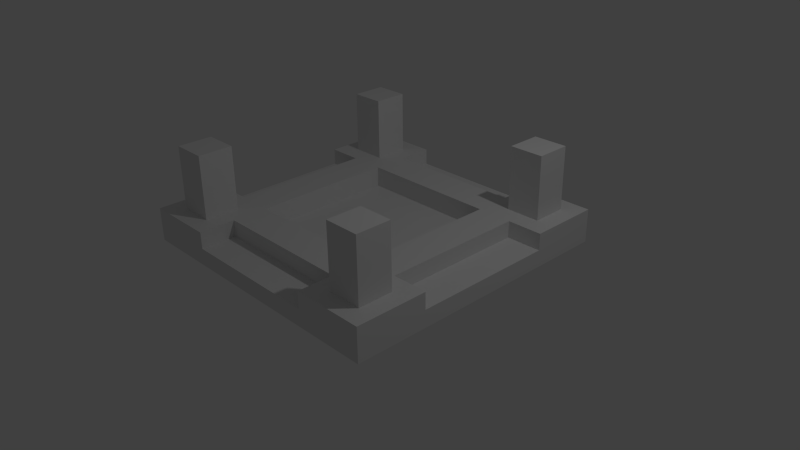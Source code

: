 # Source: dungeonHeartBase.blend  (saved by Blender 2.66.1; exported with 4.5.12 LTS)
import bpy
from mathutils import Matrix  # noqa: F401  (used for matrix-valued properties, if any)

bpy.ops.wm.read_factory_settings(use_empty=True)
scene = bpy.context.scene
scene.name = 'Scene'

# ---- collections
col_collection_1 = bpy.data.collections.new('Collection 1'); scene.collection.children.link(col_collection_1)

# ---- world
world_world = bpy.data.worlds.new('World'); scene.world = world_world
world_world.color = (0.05088, 0.05088, 0.05088)
world_world.use_sun_shadow = False
world_world.sun_shadow_jitter_overblur = 0.0
world_world.cycles.sampling_method = 'MANUAL'
world_world.cycles.sample_map_resolution = 256

# ---- cameras
cam_camera = bpy.data.cameras.new('Camera')
cam_camera.clip_end = 100.0
cam_camera.lens = 35.0
cam_camera.sensor_width = 32.0
cam_camera.sensor_height = 18.0
cam_camera.ortho_scale = 7.314
cam_camera.dof.focus_distance = 0.0
cam_camera.dof.aperture_fstop = 128.0

# ---- lights
light_lamp = bpy.data.lights.new('Lamp', 'POINT')
light_lamp.transmission_factor = 0.0
light_lamp.cutoff_distance = 30.0
light_lamp.energy = 100.0
light_lamp.shadow_buffer_clip_start = 1.001
light_lamp.shadow_soft_size = 0.1
light_lamp.shadow_maximum_resolution = 0.006
light_lamp.use_absolute_resolution = True
light_lamp.cycles.use_multiple_importance_sampling = False

# ---- meshes
me_cube_012 = bpy.data.meshes.new('Cube.012')
me_cube_012.from_pydata([(-1.0, -1.0, -0.002162), (-1.0, 1.0, -0.002162), (1.0, -1.0, -0.002162), (-1.0, -1.0, 0.233), (0.5, -1.0, 0.1171), (0.5, -0.5, 0.08916), (-0.5, -1.0, 0.233), (-1.0, -0.5, 0.233), (-0.5, 0.5, 0.233), (-0.5, -0.5, 0.233), (0.5, -0.5, 0.233), (-0.75, 0.5, 0.233), (-0.75, -0.5, 0.233), (-0.5, -0.75, 0.233), (0.5, -0.75, 0.233), (-0.5, 0.5, 0.08916), (-0.5, -0.5, 0.08916), (-1.0, 0.5, 0.1171), (-0.5, -1.0, 0.1171), (-1.0, -0.5, 0.1171), (-0.75, 0.5, 0.1171), (-0.75, -0.5, 0.1171), (-0.5, -0.75, 0.1171), (0.5, -0.75, 0.1171), (-0.6292, -0.8747, 0.6754), (-0.6292, -0.632, 0.6754), (-0.8714, -0.632, 0.6754), (-0.8714, -0.8747, 0.6754), (-0.6292, -0.8747, 0.2194), (-0.6292, -0.632, 0.2194), (-0.8714, -0.632, 0.2194), (-0.8714, -0.8747, 0.2194), (0.75, -0.5, 0.1171), (0.75, 0.5, 0.1171), (1.0, -0.5, 0.1171), (1.0, 0.5, 0.1171), (0.5, 0.5, 0.08916), (0.75, -0.5, 0.233), (0.75, 0.5, 0.233), (0.5, 0.5, 0.233), (1.0, -0.5, 0.233), (1.0, -1.0, 0.233), (1.0, 1.0, -0.002162), (-1.0, 1.0, 0.233), (0.5, 1.0, 0.1171), (-0.5, 1.0, 0.233), (-1.0, 0.5, 0.233), (-0.5, 0.75, 0.233), (0.5, 0.75, 0.233), (-0.5, 1.0, 0.1171), (-0.5, 0.75, 0.1171), (0.5, 0.75, 0.1171), (-0.6292, 0.8747, 0.6754), (-0.6292, 0.632, 0.6754), (-0.8714, 0.632, 0.6754), (-0.8714, 0.8747, 0.6754), (-0.6292, 0.8747, 0.2194), (-0.6292, 0.632, 0.2194), (-0.8714, 0.632, 0.2194), (-0.8714, 0.8747, 0.2194), (0.8714, 0.8747, 0.2194), (0.8714, 0.632, 0.2194), (0.6292, 0.632, 0.2194), (0.6292, 0.8747, 0.2194), (0.8714, 0.8747, 0.6754), (0.8714, 0.632, 0.6754), (0.6292, 0.632, 0.6754), (0.6292, 0.8747, 0.6754), (1.0, 0.5, 0.233), (0.5, 1.0, 0.233), (1.0, 1.0, 0.233), (-0.4998, -1.0, -0.002162), (-1.0, -0.4995, -0.002162), (0.5, -1.0, 0.233), (0.6292, -0.8747, 0.6754), (0.6292, -0.632, 0.6754), (0.8714, -0.632, 0.6754), (0.8714, -0.8747, 0.6754), (0.6292, -0.8747, 0.2194), (0.6292, -0.632, 0.2194), (0.8714, -0.632, 0.2194), (0.8714, -0.8747, 0.2194), (0.4998, -1.0, -0.002162), (1.0, -0.4995, -0.002162), (-0.4998, 1.0, -0.002162), (-1.0, 0.4995, -0.002162), (0.4998, 1.0, -0.002162), (1.0, 0.4995, -0.002162)], [(0, 1), (2, 0), (84, 42)], [(55, 54, 53, 52), (67, 66, 65, 64), (50, 49, 45, 47), (13, 6, 18, 22), (7, 12, 21, 19), (67, 64, 60, 63), (66, 67, 63, 62), (65, 66, 62, 61), (64, 65, 61, 60), (81, 80, 76, 77), (80, 79, 75, 76), (79, 78, 74, 75), (78, 81, 77, 74), (77, 76, 75, 74), (24, 25, 26, 27), (24, 27, 31, 28), (25, 24, 28, 29), (26, 25, 29, 30), (27, 26, 30, 31), (9, 12, 7, 3, 6, 13), (18, 6, 3, 0, 71), (56, 59, 55, 52), (57, 56, 52, 53), (58, 57, 53, 54), (59, 58, 54, 55), (0, 3, 7, 19, 72), (10, 37, 38, 39), (39, 48, 47, 8), (17, 20, 11, 46), (68, 38, 33, 35), (34, 32, 37, 40), (83, 34, 40, 41, 2), (13, 22, 23, 14), (48, 69, 44, 51), (12, 9, 8, 11), (39, 38, 68, 70, 69, 48), (14, 73, 41, 40, 37, 10), (22, 18, 4, 23), (16, 5, 36, 15), (36, 39, 8, 15), (37, 32, 33, 38), (21, 12, 11, 20), (51, 44, 49, 50), (16, 9, 10, 5), (82, 2, 41, 73, 4), (5, 10, 39, 36), (9, 16, 15, 8), (32, 34, 35, 33), (19, 21, 20, 17), (47, 45, 43, 46, 11, 8), (48, 51, 50, 47), (2, 71, 0, 72, 1, 42), (23, 4, 73, 14), (9, 13, 14, 10), (18, 71, 82, 4), (17, 85, 72, 19), (87, 35, 34, 83), (84, 1, 43, 45, 49), (85, 17, 46, 43, 1), (42, 70, 68, 35, 87), (44, 69, 70, 42, 86), (44, 86, 84, 49)])
_uv = me_cube_012.uv_layers.new(name='UVMap')
_uv.uv.foreach_set('vector', [0.6283, 0.864, 0.6282, 0.9245, 0.5678, 0.9243, 0.568, 0.8638, 0.5608, 0.864, 0.5606, 0.9245, 0.5003, 0.9243, 0.5005, 0.8638, 0.2227, 0.8741, 0.2229, 0.9364, 0.194, 0.9365, 0.1938, 0.8742, 0.5997, 0.9869, 0.5995, 0.9246, 0.6284, 0.9245, 0.6286, 0.9868, 0.6601, 0.9868, 0.6603, 0.9245, 0.6892, 0.9246, 0.689, 0.9869, 0.3185, 0.9771, 0.2582, 0.9769, 0.2585, 0.8632, 0.3189, 0.8634, 0.3166, 0.8631, 0.2562, 0.8632, 0.2558, 0.7496, 0.3163, 0.7494, 0.9312, 0.8632, 0.8709, 0.863, 0.8712, 0.7493, 0.9316, 0.7495, 0.5608, 0.8636, 0.5003, 0.8638, 0.5, 0.7502, 0.5605, 0.75, 0.5608, 0.7502, 0.6213, 0.75, 0.6217, 0.8636, 0.5612, 0.8638, 0.3194, 0.8632, 0.3797, 0.8634, 0.3794, 0.9771, 0.319, 0.9769, 0.06273, 0.7494, 0.1232, 0.7496, 0.1229, 0.8632, 0.06238, 0.8631, 0.8105, 0.7493, 0.8709, 0.7495, 0.8705, 0.8632, 0.8101, 0.863, 0.6286, 0.9243, 0.6288, 0.8638, 0.6892, 0.864, 0.689, 0.9245, 0.6894, 0.9243, 0.6896, 0.8638, 0.75, 0.864, 0.7498, 0.9245, 0.8101, 0.8634, 0.8705, 0.8632, 0.8709, 0.9768, 0.8105, 0.977, 0.6892, 0.8636, 0.6287, 0.8638, 0.6283, 0.7502, 0.6888, 0.75, 0.1229, 0.9771, 0.0625, 0.9769, 0.06285, 0.8632, 0.1232, 0.8634, 0.1837, 0.8632, 0.1232, 0.8631, 0.1236, 0.7494, 0.184, 0.7496, 0.1258, 0.375, 0.126, 0.4373, 0.1261, 0.4996, 0.001529, 0.5, 0.001147, 0.3754, 0.06346, 0.3752, 0.4691, 0.6247, 0.4402, 0.6248, 0.4399, 0.5002, 0.4985, 0.5, 0.4989, 0.6247, 0.1237, 0.8632, 0.184, 0.8634, 0.1837, 0.9771, 0.1233, 0.9769, 0.6892, 0.7502, 0.7497, 0.75, 0.75, 0.8636, 0.6895, 0.8638, 0.9316, 0.9768, 0.8712, 0.977, 0.8709, 0.8634, 0.9312, 0.8632, 0.3189, 0.7496, 0.3794, 0.7494, 0.3797, 0.8631, 0.3192, 0.8632, 0.8101, 0.9985, 0.7515, 0.9987, 0.7511, 0.874, 0.78, 0.8739, 0.8098, 0.8737, 0.125, 0.1258, 0.1248, 0.06346, 0.374, 0.06269, 0.3742, 0.125, 0.3742, 0.125, 0.4365, 0.1248, 0.4373, 0.374, 0.375, 0.3742, 0.2229, 0.8118, 0.2227, 0.8741, 0.1938, 0.8741, 0.194, 0.8117, 0.9318, 0.9256, 0.9316, 0.8633, 0.9605, 0.8632, 0.9607, 0.9255, 0.2229, 0.7494, 0.2227, 0.8117, 0.1938, 0.8117, 0.194, 0.7493, 0.4387, 0.6248, 0.409, 0.6247, 0.3801, 0.6248, 0.3797, 0.5002, 0.4383, 0.5, 0.2239, 0.5001, 0.2528, 0.5, 0.2536, 0.7492, 0.2247, 0.7493, 0.9607, 0.8009, 0.9605, 0.8632, 0.9316, 0.8631, 0.9318, 0.8008, 0.126, 0.4373, 0.1258, 0.375, 0.375, 0.3742, 0.3752, 0.4365, 0.3742, 0.125, 0.374, 0.06269, 0.3739, 0.0003823, 0.4985, 0.0, 0.4989, 0.1246, 0.4365, 0.1248, 0.06269, 0.126, 0.0003823, 0.1261, 0.0, 0.001529, 0.1246, 0.001147, 0.1248, 0.06346, 0.125, 0.1258, 0.3159, 0.7494, 0.2536, 0.7492, 0.2543, 0.5, 0.3166, 0.5002, 0.5008, 0.75, 0.5, 0.5008, 0.7492, 0.5, 0.75, 0.7492, 0.2229, 0.7492, 0.1871, 0.7493, 0.1863, 0.5001, 0.2221, 0.5, 0.2239, 0.7494, 0.2528, 0.7493, 0.2536, 0.9986, 0.2247, 0.9986, 0.9497, 0.7492, 0.9208, 0.7493, 0.92, 0.5001, 0.9489, 0.5, 0.124, 0.5, 0.1863, 0.5002, 0.1855, 0.7494, 0.1232, 0.7492, 0.8826, 0.7493, 0.8468, 0.7492, 0.8475, 0.5, 0.8834, 0.5001, 0.4996, 0.8738, 0.5, 0.9985, 0.4414, 0.9987, 0.441, 0.874, 0.4699, 0.8739, 0.8468, 0.7492, 0.8109, 0.7493, 0.8101, 0.5001, 0.846, 0.5, 0.8834, 0.5001, 0.9192, 0.5, 0.92, 0.7492, 0.8841, 0.7493, 0.379, 0.7494, 0.3166, 0.7492, 0.3174, 0.5, 0.3797, 0.5002, 0.1225, 0.7494, 0.06014, 0.7492, 0.06091, 0.5, 0.1232, 0.5002, 0.4373, 0.374, 0.4996, 0.3739, 0.5, 0.4985, 0.3754, 0.4989, 0.3752, 0.4365, 0.375, 0.3742, 0.9504, 0.5, 0.9793, 0.5001, 0.9786, 0.7493, 0.9497, 0.7492, 1.0, 0.001529, 0.9989, 0.3753, 0.9985, 0.5, 0.8737, 0.4996, 0.5, 0.4985, 0.5015, 0.0, 0.6575, 0.9245, 0.6577, 0.9868, 0.6288, 0.9869, 0.6286, 0.9246, 0.1258, 0.375, 0.06346, 0.3752, 0.06269, 0.126, 0.125, 0.1258, 0.4691, 0.6247, 0.4989, 0.6247, 0.4996, 0.8738, 0.4699, 0.8739, 0.7793, 0.6247, 0.809, 0.6248, 0.8098, 0.8737, 0.78, 0.8739, 0.4395, 0.8737, 0.4098, 0.8739, 0.409, 0.6247, 0.4387, 0.6248, 0.05899, 0.874, 0.05861, 0.9987, 0.0, 0.9985, 0.0003823, 0.8739, 0.02928, 0.8739, 0.809, 0.6248, 0.7793, 0.6247, 0.7504, 0.6248, 0.75, 0.5002, 0.8086, 0.5, 0.4399, 0.9985, 0.3812, 0.9987, 0.3809, 0.874, 0.4098, 0.8739, 0.4395, 0.8737, 0.03005, 0.6247, 0.001147, 0.6246, 0.001529, 0.5, 0.06014, 0.5002, 0.05976, 0.6249, 0.03005, 0.6247, 0.05976, 0.6249, 0.05899, 0.874, 0.02928, 0.8739])
me_cube_012.use_remesh_preserve_volume = False
me_cube_012.use_remesh_preserve_attributes = False
me_cube_012.use_mirror_vertex_groups = False
me_cube_012.update()

# ---- objects
ob_cube = bpy.data.objects.new('Cube', me_cube_012)
ob_lamp = bpy.data.objects.new('Lamp', light_lamp)
ob_camera = bpy.data.objects.new('Camera', cam_camera)

# ---- transforms, parenting, visibility, modifiers, constraints
ob_cube.location = (0.0, 0.0, 0.2)
ob_cube.scale = (1.901, 1.901, 1.901)
ob_cube.lineart.crease_threshold = 0.0
ob_lamp.location = (4.076, 1.005, 5.904)
ob_lamp.rotation_euler = (0.6503, 0.05522, 1.866)
ob_lamp.lock_rotations_4d = False
ob_lamp.empty_display_type = 'ARROWS'
ob_lamp.color = (0.0, 0.0, 0.0, 0.0)
ob_lamp.lineart.crease_threshold = 0.0
ob_camera.location = (7.481, -6.508, 5.344)
ob_camera.rotation_euler = (1.109, 0.01082, 0.8149)
ob_camera.lock_rotations_4d = False
ob_camera.empty_display_type = 'ARROWS'
ob_camera.color = (0.0, 0.0, 0.0, 0.0)
ob_camera.display_type = 'WIRE'
ob_camera.lineart.crease_threshold = 0.0

# ---- collection membership
col_collection_1.objects.link(ob_cube)
col_collection_1.objects.link(ob_lamp)
col_collection_1.objects.link(ob_camera)

# ---- scene / render settings (as saved in the file)
scene.camera = ob_camera
scene.frame_start = 1; scene.frame_end = 250; scene.frame_set(1)
scene.render.engine = 'BLENDER_EEVEE_NEXT'
scene.render.image_settings.compression = 90
scene.render.resolution_percentage = 50
scene.render.dither_intensity = 0.0
scene.cycles.use_denoising = False
scene.cycles.samples = 10
scene.cycles.sampling_pattern = 'TABULATED_SOBOL'
scene.cycles.light_sampling_threshold = 0.0
scene.cycles.use_adaptive_sampling = False
scene.cycles.use_light_tree = False
scene.cycles.blur_glossy = 0.0
scene.cycles.volume_bounces = 1
scene.cycles.pixel_filter_type = 'GAUSSIAN'
scene.cycles.sample_clamp_indirect = 0.0
scene.view_settings.view_transform = 'Standard'
bpy.context.view_layer.update()
